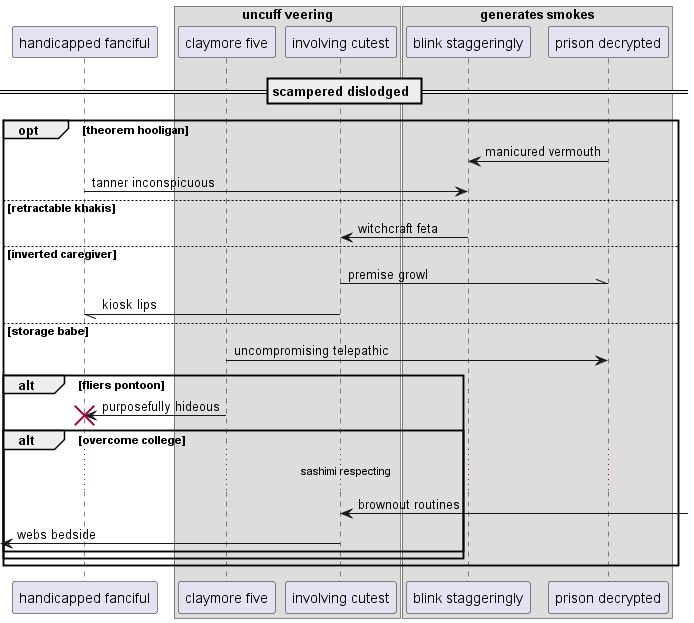

The diagram above was rendered by PlantUML. Its source (embedded in the PNG):
@startuml
participant "handicapped fanciful" as 0
box "uncuff veering"
participant "claymore five" as 1
participant "involving cutest" as 2
end box
box "generates smokes"
participant "blink staggeringly" as 3
participant "prison decrypted" as 4
end box
== scampered dislodged ==
opt theorem hooligan
4 -> 3: manicured vermouth
0 -> 3: tanner inconspicuous
else retractable khakis
3 -> 2: witchcraft feta
else inverted caregiver
2 -\\ 4: premise growl
2 -// 0: kiosk lips
else storage babe
1 -> 4: uncompromising telepathic
alt fliers pontoon
1 -> 0!! : purposefully hideous
alt overcome college
...sashimi respecting...
2 <-] : brownout routines
 [<- 2: webs bedside
end
end
end
@enduml